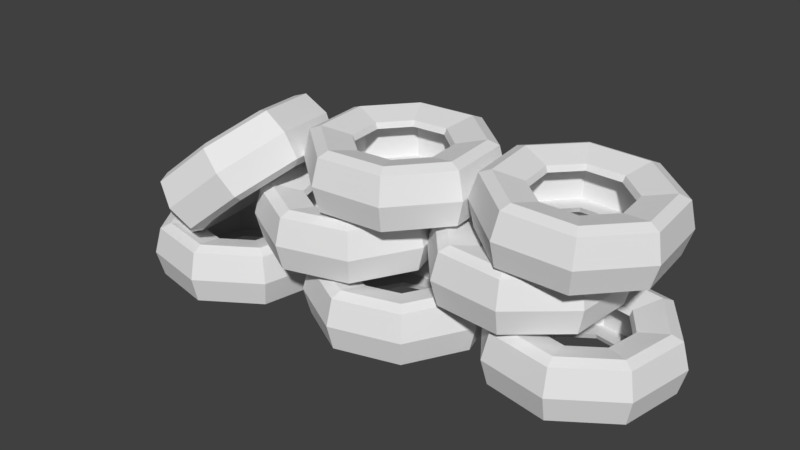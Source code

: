 # Source: ReifenstapelShattered.blend  (saved by Blender 2.79.0; exported with 4.5.12 LTS)
import bpy
from mathutils import Matrix  # noqa: F401  (used for matrix-valued properties, if any)

bpy.ops.wm.read_factory_settings(use_empty=True)
scene = bpy.context.scene
scene.name = 'Scene'

# ---- collections
col_collection_1 = bpy.data.collections.new('Collection 1'); scene.collection.children.link(col_collection_1)

# ---- world
world_world = bpy.data.worlds.new('World'); scene.world = world_world
world_world.color = (0.05088, 0.05088, 0.05088)
world_world.use_sun_shadow = False
world_world.sun_shadow_jitter_overblur = 0.0
world_world.cycles.sampling_method = 'MANUAL'

# ---- meshes
me_circle_006 = bpy.data.meshes.new('Circle.006')
me_circle_006.from_pydata([(5.836, 4.152, 1.227), (5.573, 2.689, 1.227), (4.352, 1.84, 1.227), (2.889, 2.103, 1.227), (2.041, 3.324, 1.227), (2.304, 4.787, 1.227), (3.525, 5.636, 1.227), (4.988, 5.373, 1.227), (4.825, 3.169, 1.174), (4.967, 3.962, 1.174), (4.163, 2.709, 1.174), (3.37, 2.852, 1.174), (2.91, 3.514, 1.174), (3.053, 4.307, 1.174), (3.714, 4.767, 1.174), (4.507, 4.624, 1.174), (4.777, 3.2, 1.049), (4.912, 3.95, 1.049), (4.151, 2.765, 1.049), (3.4, 2.9, 1.049), (2.965, 3.526, 1.049), (3.1, 4.276, 1.049), (3.726, 4.711, 1.049), (4.477, 4.576, 1.049), (5.186, 2.937, 1.102), (5.387, 4.054, 1.102), (4.254, 2.29, 1.102), (3.138, 2.49, 1.102), (2.49, 3.422, 1.102), (2.691, 4.539, 1.102), (3.623, 5.186, 1.102), (4.739, 4.985, 1.102), (5.37, 2.819, 1.324), (5.601, 4.1, 1.324), (4.301, 2.076, 1.324), (3.019, 2.306, 1.324), (2.276, 3.375, 1.324), (2.507, 4.657, 1.324), (3.576, 5.4, 1.324), (4.858, 5.17, 1.324), (5.836, 4.152, 0.06671), (5.573, 2.689, 0.06671), (4.352, 1.84, 0.06671), (2.889, 2.103, 0.06671), (2.041, 3.324, 0.06672), (2.304, 4.787, 0.06672), (3.525, 5.636, 0.06671), (4.988, 5.373, 0.06671), (4.825, 3.169, 0.1199), (4.967, 3.962, 0.1199), (4.163, 2.709, 0.1199), (3.37, 2.852, 0.1199), (2.91, 3.514, 0.1199), (3.053, 4.307, 0.1199), (3.714, 4.767, 0.1199), (4.507, 4.624, 0.1199), (4.777, 3.2, 0.2452), (4.912, 3.95, 0.2452), (4.151, 2.765, 0.2452), (3.4, 2.9, 0.2452), (2.965, 3.526, 0.2452), (3.1, 4.276, 0.2452), (3.726, 4.711, 0.2452), (4.477, 4.576, 0.2452), (5.986, 4.184, 0.6471), (5.702, 2.606, 0.6471), (4.385, 1.691, 0.6471), (2.807, 1.975, 0.6471), (1.891, 3.291, 0.6471), (2.175, 4.87, 0.6471), (3.492, 5.785, 0.6471), (5.07, 5.501, 0.6471), (5.186, 2.937, 0.192), (5.387, 4.054, 0.192), (4.254, 2.29, 0.192), (3.138, 2.49, 0.192), (2.49, 3.422, 0.192), (2.691, 4.539, 0.192), (3.623, 5.186, 0.192), (4.739, 4.985, 0.192), (5.186, 2.937, 0.6471), (5.387, 4.054, 0.6471), (4.254, 2.29, 0.6471), (3.138, 2.49, 0.6471), (2.49, 3.422, 0.6471), (2.691, 4.539, 0.6471), (3.623, 5.186, 0.6471), (4.739, 4.985, 0.6471), (5.37, 2.819, -0.02989), (5.601, 4.1, -0.02989), (4.301, 2.076, -0.02989), (3.019, 2.306, -0.02989), (2.276, 3.375, -0.02989), (2.507, 4.657, -0.02989), (3.576, 5.4, -0.02989), (4.858, 5.17, -0.02989)], [], [(14, 22, 23, 15), (32, 1, 0, 33), (34, 2, 1, 32), (35, 3, 2, 34), (36, 4, 3, 35), (37, 5, 4, 36), (38, 6, 5, 37), (39, 7, 6, 38), (33, 0, 7, 39), (12, 20, 21, 13), (10, 18, 19, 11), (9, 17, 16, 8), (15, 23, 17, 9), (13, 21, 22, 14), (11, 19, 20, 12), (8, 16, 18, 10), (21, 20, 28, 29), (3, 67, 66, 2), (1, 65, 64, 0), (0, 64, 71, 7), (6, 70, 69, 5), (4, 68, 67, 3), (2, 66, 65, 1), (7, 71, 70, 6), (5, 69, 68, 4), (20, 19, 27, 28), (19, 18, 26, 27), (18, 16, 24, 26), (16, 17, 25, 24), (17, 23, 31, 25), (23, 22, 30, 31), (22, 21, 29, 30), (31, 30, 86, 87), (29, 28, 84, 85), (27, 26, 82, 83), (24, 25, 81, 80), (25, 31, 87, 81), (30, 29, 85, 86), (28, 27, 83, 84), (26, 24, 80, 82), (9, 33, 39, 15), (15, 39, 38, 14), (14, 38, 37, 13), (13, 37, 36, 12), (12, 36, 35, 11), (11, 35, 34, 10), (10, 34, 32, 8), (8, 32, 33, 9), (54, 55, 63, 62), (88, 89, 40, 41), (90, 88, 41, 42), (91, 90, 42, 43), (92, 91, 43, 44), (93, 92, 44, 45), (94, 93, 45, 46), (95, 94, 46, 47), (89, 95, 47, 40), (52, 53, 61, 60), (50, 51, 59, 58), (49, 48, 56, 57), (55, 49, 57, 63), (53, 54, 62, 61), (51, 52, 60, 59), (48, 50, 58, 56), (61, 77, 76, 60), (43, 42, 66, 67), (41, 40, 64, 65), (40, 47, 71, 64), (46, 45, 69, 70), (44, 43, 67, 68), (42, 41, 65, 66), (47, 46, 70, 71), (45, 44, 68, 69), (60, 76, 75, 59), (59, 75, 74, 58), (58, 74, 72, 56), (56, 72, 73, 57), (57, 73, 79, 63), (63, 79, 78, 62), (62, 78, 77, 61), (79, 87, 86, 78), (77, 85, 84, 76), (75, 83, 82, 74), (72, 80, 81, 73), (73, 81, 87, 79), (78, 86, 85, 77), (76, 84, 83, 75), (74, 82, 80, 72), (49, 55, 95, 89), (55, 54, 94, 95), (54, 53, 93, 94), (53, 52, 92, 93), (52, 51, 91, 92), (51, 50, 90, 91), (50, 48, 88, 90), (48, 49, 89, 88)])
me_circle_006.use_remesh_preserve_volume = False
me_circle_006.use_remesh_preserve_attributes = False
me_circle_006.use_mirror_vertex_groups = False
me_circle_006.update()
me_circle_005 = bpy.data.meshes.new('Circle.005')
me_circle_005.from_pydata([(0.6477, 1.623, 3.954), (-0.8341, 1.502, 3.954), (-1.967, 2.465, 3.954), (-2.088, 3.947, 3.954), (-1.126, 5.08, 3.954), (0.3561, 5.201, 3.954), (1.489, 4.238, 3.954), (1.61, 2.756, 3.954), (-0.5616, 2.349, 3.901), (0.2416, 2.415, 3.901), (-1.176, 2.871, 3.901), (-1.241, 3.674, 3.901), (-0.7196, 4.288, 3.901), (0.08351, 4.354, 3.901), (0.6977, 3.832, 3.901), (0.7632, 3.029, 3.901), (-0.5442, 2.403, 3.776), (0.2157, 2.465, 3.776), (-1.125, 2.897, 3.776), (-1.187, 3.657, 3.776), (-0.6938, 4.238, 3.776), (0.06616, 4.3, 3.776), (0.6473, 3.806, 3.776), (0.7093, 3.046, 3.776), (-0.6932, 1.94, 3.829), (0.4377, 2.033, 3.829), (-1.558, 2.675, 3.829), (-1.65, 3.806, 3.829), (-0.9157, 4.671, 3.829), (0.2151, 4.763, 3.829), (1.08, 4.028, 3.829), (1.172, 2.897, 3.829), (-0.7602, 1.732, 4.051), (0.5376, 1.838, 4.051), (-1.753, 2.575, 4.051), (-1.859, 3.873, 4.051), (-1.016, 4.865, 4.051), (0.2822, 4.971, 4.051), (1.275, 4.128, 4.051), (1.381, 2.83, 4.051), (0.6477, 1.623, 2.793), (-0.8341, 1.502, 2.793), (-1.967, 2.465, 2.793), (-2.088, 3.947, 2.793), (-1.126, 5.08, 2.793), (0.3561, 5.201, 2.793), (1.489, 4.238, 2.793), (1.61, 2.756, 2.793), (-0.5616, 2.349, 2.846), (0.2416, 2.415, 2.846), (-1.176, 2.871, 2.846), (-1.241, 3.674, 2.846), (-0.7196, 4.288, 2.846), (0.08351, 4.354, 2.846), (0.6977, 3.832, 2.846), (0.7632, 3.029, 2.846), (-0.5442, 2.403, 2.972), (0.2157, 2.465, 2.972), (-1.125, 2.897, 2.972), (-1.187, 3.657, 2.972), (-0.6938, 4.238, 2.972), (0.06616, 4.3, 2.972), (0.6473, 3.806, 2.972), (0.7093, 3.046, 2.972), (0.7175, 1.487, 3.374), (-0.8809, 1.357, 3.374), (-2.103, 2.395, 3.374), (-2.234, 3.993, 3.374), (-1.196, 5.216, 3.374), (0.4029, 5.346, 3.374), (1.625, 4.308, 3.374), (1.756, 2.71, 3.374), (-0.6932, 1.94, 2.919), (0.4377, 2.033, 2.919), (-1.558, 2.675, 2.919), (-1.65, 3.806, 2.919), (-0.9157, 4.671, 2.919), (0.2151, 4.763, 2.919), (1.08, 4.028, 2.919), (1.172, 2.897, 2.919), (-0.6932, 1.94, 3.374), (0.4377, 2.033, 3.374), (-1.558, 2.675, 3.374), (-1.65, 3.806, 3.374), (-0.9157, 4.671, 3.374), (0.2151, 4.763, 3.374), (1.08, 4.028, 3.374), (1.172, 2.897, 3.374), (-0.7602, 1.732, 2.697), (0.5376, 1.838, 2.697), (-1.753, 2.575, 2.697), (-1.859, 3.873, 2.697), (-1.016, 4.865, 2.697), (0.2822, 4.971, 2.697), (1.275, 4.128, 2.697), (1.381, 2.83, 2.697)], [], [(14, 22, 23, 15), (32, 1, 0, 33), (34, 2, 1, 32), (35, 3, 2, 34), (36, 4, 3, 35), (37, 5, 4, 36), (38, 6, 5, 37), (39, 7, 6, 38), (33, 0, 7, 39), (12, 20, 21, 13), (10, 18, 19, 11), (9, 17, 16, 8), (15, 23, 17, 9), (13, 21, 22, 14), (11, 19, 20, 12), (8, 16, 18, 10), (21, 20, 28, 29), (3, 67, 66, 2), (1, 65, 64, 0), (0, 64, 71, 7), (6, 70, 69, 5), (4, 68, 67, 3), (2, 66, 65, 1), (7, 71, 70, 6), (5, 69, 68, 4), (20, 19, 27, 28), (19, 18, 26, 27), (18, 16, 24, 26), (16, 17, 25, 24), (17, 23, 31, 25), (23, 22, 30, 31), (22, 21, 29, 30), (31, 30, 86, 87), (29, 28, 84, 85), (27, 26, 82, 83), (24, 25, 81, 80), (25, 31, 87, 81), (30, 29, 85, 86), (28, 27, 83, 84), (26, 24, 80, 82), (9, 33, 39, 15), (15, 39, 38, 14), (14, 38, 37, 13), (13, 37, 36, 12), (12, 36, 35, 11), (11, 35, 34, 10), (10, 34, 32, 8), (8, 32, 33, 9), (54, 55, 63, 62), (88, 89, 40, 41), (90, 88, 41, 42), (91, 90, 42, 43), (92, 91, 43, 44), (93, 92, 44, 45), (94, 93, 45, 46), (95, 94, 46, 47), (89, 95, 47, 40), (52, 53, 61, 60), (50, 51, 59, 58), (49, 48, 56, 57), (55, 49, 57, 63), (53, 54, 62, 61), (51, 52, 60, 59), (48, 50, 58, 56), (61, 77, 76, 60), (43, 42, 66, 67), (41, 40, 64, 65), (40, 47, 71, 64), (46, 45, 69, 70), (44, 43, 67, 68), (42, 41, 65, 66), (47, 46, 70, 71), (45, 44, 68, 69), (60, 76, 75, 59), (59, 75, 74, 58), (58, 74, 72, 56), (56, 72, 73, 57), (57, 73, 79, 63), (63, 79, 78, 62), (62, 78, 77, 61), (79, 87, 86, 78), (77, 85, 84, 76), (75, 83, 82, 74), (72, 80, 81, 73), (73, 81, 87, 79), (78, 86, 85, 77), (76, 84, 83, 75), (74, 82, 80, 72), (49, 55, 95, 89), (55, 54, 94, 95), (54, 53, 93, 94), (53, 52, 92, 93), (52, 51, 91, 92), (51, 50, 90, 91), (50, 48, 88, 90), (48, 49, 89, 88)])
me_circle_005.use_remesh_preserve_volume = False
me_circle_005.use_remesh_preserve_attributes = False
me_circle_005.use_mirror_vertex_groups = False
me_circle_005.update()
me_circle_004 = bpy.data.meshes.new('Circle.004')
me_circle_004.from_pydata([(-3.03, 3.466, 4.174), (-2.731, 2.015, 4.294), (-3.301, 0.7727, 3.708), (-4.403, 0.4676, 2.758), (-5.394, 1.278, 2.002), (-5.692, 2.73, 1.882), (-5.123, 3.972, 2.468), (-4.02, 4.277, 3.417), (-3.375, 2.182, 3.701), (-3.537, 2.969, 3.636), (-3.684, 1.509, 3.383), (-4.282, 1.344, 2.869), (-4.818, 1.783, 2.459), (-4.98, 2.57, 2.394), (-4.672, 3.243, 2.711), (-4.074, 3.408, 3.226), (-3.338, 2.201, 3.57), (-3.491, 2.946, 3.508), (-3.63, 1.564, 3.269), (-4.196, 1.408, 2.782), (-4.704, 1.823, 2.394), (-4.857, 2.568, 2.333), (-4.565, 3.205, 2.633), (-3.999, 3.361, 3.12), (-3.002, 2.108, 3.912), (-3.229, 3.216, 3.82), (-3.436, 1.16, 3.465), (-4.278, 0.9273, 2.741), (-5.034, 1.546, 2.163), (-5.261, 2.654, 2.072), (-4.827, 3.602, 2.519), (-3.985, 3.834, 3.243), (-2.977, 2.053, 4.218), (-3.238, 3.324, 4.113), (-3.476, 0.9647, 3.705), (-4.441, 0.6975, 2.873), (-5.309, 1.408, 2.211), (-5.57, 2.679, 2.106), (-5.072, 3.767, 2.619), (-4.106, 4.034, 3.45), (-2.287, 3.545, 3.285), (-1.989, 2.094, 3.405), (-2.558, 0.8516, 2.819), (-3.661, 0.5465, 1.87), (-4.651, 1.357, 1.114), (-4.949, 2.809, 0.9935), (-4.38, 4.051, 1.58), (-3.277, 4.356, 2.529), (-2.701, 2.254, 2.894), (-2.862, 3.041, 2.829), (-3.009, 1.581, 2.576), (-3.607, 1.415, 2.062), (-4.144, 1.855, 1.652), (-4.305, 2.641, 1.587), (-3.997, 3.315, 1.904), (-3.399, 3.48, 2.419), (-2.824, 2.256, 2.955), (-2.977, 3.0, 2.893), (-3.116, 1.619, 2.654), (-3.681, 1.462, 2.167), (-4.189, 1.878, 1.779), (-4.342, 2.622, 1.718), (-4.05, 3.26, 2.018), (-3.485, 3.416, 2.505), (-2.565, 3.592, 3.815), (-2.244, 2.026, 3.945), (-2.857, 0.6863, 3.312), (-4.047, 0.3572, 2.288), (-5.116, 1.232, 1.473), (-5.437, 2.797, 1.343), (-4.823, 4.137, 1.975), (-3.634, 4.466, 2.999), (-2.419, 2.17, 3.216), (-2.647, 3.278, 3.124), (-2.854, 1.222, 2.768), (-3.695, 0.9892, 2.044), (-4.451, 1.608, 1.467), (-4.679, 2.716, 1.375), (-4.244, 3.664, 1.822), (-3.403, 3.896, 2.547), (-2.711, 2.139, 3.564), (-2.938, 3.247, 3.472), (-3.145, 1.191, 3.117), (-3.987, 0.9582, 2.392), (-4.743, 1.577, 1.815), (-4.97, 2.685, 1.723), (-4.536, 3.633, 2.171), (-3.694, 3.865, 2.895), (-2.111, 2.145, 3.182), (-2.372, 3.416, 3.076), (-2.609, 1.057, 2.668), (-3.575, 0.7896, 1.837), (-4.443, 1.5, 1.175), (-4.704, 2.771, 1.069), (-4.205, 3.859, 1.583), (-3.239, 4.126, 2.414)], [], [(14, 22, 23, 15), (32, 1, 0, 33), (34, 2, 1, 32), (35, 3, 2, 34), (36, 4, 3, 35), (37, 5, 4, 36), (38, 6, 5, 37), (39, 7, 6, 38), (33, 0, 7, 39), (12, 20, 21, 13), (10, 18, 19, 11), (9, 17, 16, 8), (15, 23, 17, 9), (13, 21, 22, 14), (11, 19, 20, 12), (8, 16, 18, 10), (21, 20, 28, 29), (3, 67, 66, 2), (1, 65, 64, 0), (0, 64, 71, 7), (6, 70, 69, 5), (4, 68, 67, 3), (2, 66, 65, 1), (7, 71, 70, 6), (5, 69, 68, 4), (20, 19, 27, 28), (19, 18, 26, 27), (18, 16, 24, 26), (16, 17, 25, 24), (17, 23, 31, 25), (23, 22, 30, 31), (22, 21, 29, 30), (31, 30, 86, 87), (29, 28, 84, 85), (27, 26, 82, 83), (24, 25, 81, 80), (25, 31, 87, 81), (30, 29, 85, 86), (28, 27, 83, 84), (26, 24, 80, 82), (9, 33, 39, 15), (15, 39, 38, 14), (14, 38, 37, 13), (13, 37, 36, 12), (12, 36, 35, 11), (11, 35, 34, 10), (10, 34, 32, 8), (8, 32, 33, 9), (54, 55, 63, 62), (88, 89, 40, 41), (90, 88, 41, 42), (91, 90, 42, 43), (92, 91, 43, 44), (93, 92, 44, 45), (94, 93, 45, 46), (95, 94, 46, 47), (89, 95, 47, 40), (52, 53, 61, 60), (50, 51, 59, 58), (49, 48, 56, 57), (55, 49, 57, 63), (53, 54, 62, 61), (51, 52, 60, 59), (48, 50, 58, 56), (61, 77, 76, 60), (43, 42, 66, 67), (41, 40, 64, 65), (40, 47, 71, 64), (46, 45, 69, 70), (44, 43, 67, 68), (42, 41, 65, 66), (47, 46, 70, 71), (45, 44, 68, 69), (60, 76, 75, 59), (59, 75, 74, 58), (58, 74, 72, 56), (56, 72, 73, 57), (57, 73, 79, 63), (63, 79, 78, 62), (62, 78, 77, 61), (79, 87, 86, 78), (77, 85, 84, 76), (75, 83, 82, 74), (72, 80, 81, 73), (73, 81, 87, 79), (78, 86, 85, 77), (76, 84, 83, 75), (74, 82, 80, 72), (49, 55, 95, 89), (55, 54, 94, 95), (54, 53, 93, 94), (53, 52, 92, 93), (52, 51, 91, 92), (51, 50, 90, 91), (50, 48, 88, 90), (48, 49, 89, 88)])
me_circle_004.use_remesh_preserve_volume = False
me_circle_004.use_remesh_preserve_attributes = False
me_circle_004.use_mirror_vertex_groups = False
me_circle_004.update()
me_circle_003 = bpy.data.meshes.new('Circle.003')
me_circle_003.from_pydata([(-2.5, 1.445, 1.227), (-3.742, 0.6268, 1.227), (-5.198, 0.9265, 1.227), (-6.016, 2.168, 1.227), (-5.716, 3.624, 1.227), (-4.474, 4.442, 1.227), (-3.018, 4.142, 1.227), (-2.2, 2.901, 1.227), (-3.91, 1.5, 1.174), (-3.237, 1.944, 1.174), (-4.699, 1.663, 1.174), (-5.142, 2.336, 1.174), (-4.98, 3.125, 1.174), (-4.307, 3.568, 1.174), (-3.517, 3.406, 1.174), (-3.074, 2.733, 1.174), (-3.92, 1.556, 1.049), (-3.284, 1.975, 1.049), (-4.667, 1.71, 1.049), (-5.086, 2.347, 1.049), (-4.933, 3.093, 1.049), (-4.296, 3.513, 1.049), (-3.549, 3.359, 1.049), (-3.13, 2.722, 1.049), (-3.829, 1.079, 1.102), (-2.881, 1.703, 1.102), (-4.94, 1.307, 1.102), (-5.564, 2.255, 1.102), (-5.335, 3.366, 1.102), (-4.388, 3.99, 1.102), (-3.276, 3.761, 1.102), (-2.652, 2.814, 1.102), (-3.787, 0.8636, 1.324), (-2.7, 1.58, 1.324), (-5.063, 1.126, 1.324), (-5.779, 2.214, 1.324), (-5.516, 3.489, 1.324), (-4.429, 4.205, 1.324), (-3.154, 3.943, 1.324), (-2.437, 2.855, 1.324), (-2.5, 1.445, 0.06671), (-3.742, 0.6268, 0.06671), (-5.198, 0.9265, 0.06671), (-6.016, 2.168, 0.06672), (-5.716, 3.624, 0.06672), (-4.474, 4.442, 0.06672), (-3.018, 4.142, 0.06672), (-2.2, 2.901, 0.06671), (-3.91, 1.5, 0.1199), (-3.237, 1.944, 0.1199), (-4.699, 1.663, 0.1199), (-5.142, 2.336, 0.1199), (-4.98, 3.125, 0.1199), (-4.307, 3.568, 0.1199), (-3.517, 3.406, 0.1199), (-3.074, 2.733, 0.1199), (-3.92, 1.556, 0.2452), (-3.284, 1.975, 0.2452), (-4.667, 1.71, 0.2452), (-5.086, 2.347, 0.2452), (-4.933, 3.093, 0.2452), (-4.296, 3.513, 0.2452), (-3.549, 3.359, 0.2452), (-3.13, 2.722, 0.2452), (-2.374, 1.359, 0.6471), (-3.713, 0.4767, 0.6471), (-5.284, 0.8, 0.6471), (-6.166, 2.139, 0.6471), (-5.843, 3.71, 0.6471), (-4.503, 4.592, 0.6471), (-2.932, 4.269, 0.6471), (-2.05, 2.93, 0.6471), (-3.829, 1.079, 0.192), (-2.881, 1.703, 0.192), (-4.94, 1.307, 0.192), (-5.564, 2.255, 0.192), (-5.335, 3.366, 0.192), (-4.388, 3.99, 0.192), (-3.276, 3.761, 0.192), (-2.652, 2.814, 0.192), (-3.829, 1.079, 0.6471), (-2.881, 1.703, 0.6471), (-4.94, 1.307, 0.6471), (-5.564, 2.255, 0.6471), (-5.335, 3.366, 0.6471), (-4.388, 3.99, 0.6471), (-3.276, 3.761, 0.6471), (-2.652, 2.814, 0.6471), (-3.787, 0.8636, -0.02989), (-2.7, 1.58, -0.02989), (-5.063, 1.126, -0.02989), (-5.779, 2.214, -0.02989), (-5.516, 3.489, -0.02989), (-4.429, 4.205, -0.02989), (-3.154, 3.943, -0.02989), (-2.437, 2.855, -0.02989)], [], [(14, 22, 23, 15), (32, 1, 0, 33), (34, 2, 1, 32), (35, 3, 2, 34), (36, 4, 3, 35), (37, 5, 4, 36), (38, 6, 5, 37), (39, 7, 6, 38), (33, 0, 7, 39), (12, 20, 21, 13), (10, 18, 19, 11), (9, 17, 16, 8), (15, 23, 17, 9), (13, 21, 22, 14), (11, 19, 20, 12), (8, 16, 18, 10), (21, 20, 28, 29), (3, 67, 66, 2), (1, 65, 64, 0), (0, 64, 71, 7), (6, 70, 69, 5), (4, 68, 67, 3), (2, 66, 65, 1), (7, 71, 70, 6), (5, 69, 68, 4), (20, 19, 27, 28), (19, 18, 26, 27), (18, 16, 24, 26), (16, 17, 25, 24), (17, 23, 31, 25), (23, 22, 30, 31), (22, 21, 29, 30), (31, 30, 86, 87), (29, 28, 84, 85), (27, 26, 82, 83), (24, 25, 81, 80), (25, 31, 87, 81), (30, 29, 85, 86), (28, 27, 83, 84), (26, 24, 80, 82), (9, 33, 39, 15), (15, 39, 38, 14), (14, 38, 37, 13), (13, 37, 36, 12), (12, 36, 35, 11), (11, 35, 34, 10), (10, 34, 32, 8), (8, 32, 33, 9), (54, 55, 63, 62), (88, 89, 40, 41), (90, 88, 41, 42), (91, 90, 42, 43), (92, 91, 43, 44), (93, 92, 44, 45), (94, 93, 45, 46), (95, 94, 46, 47), (89, 95, 47, 40), (52, 53, 61, 60), (50, 51, 59, 58), (49, 48, 56, 57), (55, 49, 57, 63), (53, 54, 62, 61), (51, 52, 60, 59), (48, 50, 58, 56), (61, 77, 76, 60), (43, 42, 66, 67), (41, 40, 64, 65), (40, 47, 71, 64), (46, 45, 69, 70), (44, 43, 67, 68), (42, 41, 65, 66), (47, 46, 70, 71), (45, 44, 68, 69), (60, 76, 75, 59), (59, 75, 74, 58), (58, 74, 72, 56), (56, 72, 73, 57), (57, 73, 79, 63), (63, 79, 78, 62), (62, 78, 77, 61), (79, 87, 86, 78), (77, 85, 84, 76), (75, 83, 82, 74), (72, 80, 81, 73), (73, 81, 87, 79), (78, 86, 85, 77), (76, 84, 83, 75), (74, 82, 80, 72), (49, 55, 95, 89), (55, 54, 94, 95), (54, 53, 93, 94), (53, 52, 92, 93), (52, 51, 91, 92), (51, 50, 90, 91), (50, 48, 88, 90), (48, 49, 89, 88)])
me_circle_003.use_remesh_preserve_volume = False
me_circle_003.use_remesh_preserve_attributes = False
me_circle_003.use_mirror_vertex_groups = False
me_circle_003.update()
me_circle_002 = bpy.data.meshes.new('Circle.002')
me_circle_002.from_pydata([(0.5983, 2.83, 2.587), (-0.1187, 1.528, 2.587), (-1.547, 1.113, 2.587), (-2.849, 1.83, 2.587), (-3.263, 3.258, 2.587), (-2.546, 4.561, 2.587), (-1.118, 4.975, 2.587), (0.1843, 4.258, 2.587), (-0.6745, 2.222, 2.533), (-0.286, 2.928, 2.533), (-1.448, 1.998, 2.533), (-2.154, 2.386, 2.533), (-2.379, 3.16, 2.533), (-1.99, 3.866, 2.533), (-1.216, 4.091, 2.533), (-0.5104, 3.702, 2.533), (-0.7099, 2.266, 2.408), (-0.3423, 2.934, 2.408), (-1.442, 2.054, 2.408), (-2.11, 2.422, 2.408), (-2.322, 3.154, 2.408), (-1.955, 3.822, 2.408), (-1.223, 4.034, 2.408), (-0.5546, 3.667, 2.408), (-0.4061, 1.887, 2.461), (0.141, 2.881, 2.461), (-1.496, 1.571, 2.461), (-2.49, 2.118, 2.461), (-2.806, 3.208, 2.461), (-2.259, 4.202, 2.461), (-1.169, 4.518, 2.461), (-0.175, 3.97, 2.461), (-0.2693, 1.716, 2.683), (0.3586, 2.857, 2.683), (-1.52, 1.353, 2.683), (-2.661, 1.981, 2.683), (-3.023, 3.232, 2.683), (-2.395, 4.372, 2.683), (-1.145, 4.735, 2.683), (-0.004024, 4.107, 2.683), (0.5983, 2.83, 1.426), (-0.1187, 1.528, 1.426), (-1.547, 1.113, 1.426), (-2.849, 1.83, 1.426), (-3.263, 3.258, 1.426), (-2.546, 4.561, 1.426), (-1.118, 4.975, 1.426), (0.1843, 4.258, 1.426), (-0.6745, 2.222, 1.479), (-0.286, 2.928, 1.479), (-1.448, 1.998, 1.479), (-2.154, 2.386, 1.479), (-2.379, 3.16, 1.479), (-1.99, 3.866, 1.479), (-1.216, 4.091, 1.479), (-0.5104, 3.702, 1.479), (-0.7099, 2.266, 1.604), (-0.3423, 2.934, 1.604), (-1.442, 2.054, 1.604), (-2.11, 2.422, 1.604), (-2.322, 3.154, 1.604), (-1.955, 3.822, 1.604), (-1.223, 4.034, 1.604), (-0.5546, 3.667, 1.604), (0.7502, 2.813, 2.006), (-0.02315, 1.408, 2.006), (-1.563, 0.9616, 2.006), (-2.968, 1.735, 2.006), (-3.415, 3.275, 2.006), (-2.642, 4.68, 2.006), (-1.101, 5.127, 2.006), (0.3036, 4.353, 2.006), (-0.4061, 1.887, 1.551), (0.141, 2.881, 1.551), (-1.496, 1.571, 1.551), (-2.49, 2.118, 1.551), (-2.806, 3.208, 1.551), (-2.259, 4.202, 1.551), (-1.169, 4.518, 1.551), (-0.175, 3.97, 1.551), (-0.4061, 1.887, 2.006), (0.141, 2.881, 2.006), (-1.496, 1.571, 2.006), (-2.49, 2.118, 2.006), (-2.806, 3.208, 2.006), (-2.259, 4.202, 2.006), (-1.169, 4.518, 2.006), (-0.175, 3.97, 2.006), (-0.2693, 1.716, 1.329), (0.3586, 2.857, 1.329), (-1.52, 1.353, 1.329), (-2.661, 1.981, 1.329), (-3.023, 3.232, 1.329), (-2.395, 4.372, 1.329), (-1.145, 4.735, 1.329), (-0.004025, 4.107, 1.329)], [], [(14, 22, 23, 15), (32, 1, 0, 33), (34, 2, 1, 32), (35, 3, 2, 34), (36, 4, 3, 35), (37, 5, 4, 36), (38, 6, 5, 37), (39, 7, 6, 38), (33, 0, 7, 39), (12, 20, 21, 13), (10, 18, 19, 11), (9, 17, 16, 8), (15, 23, 17, 9), (13, 21, 22, 14), (11, 19, 20, 12), (8, 16, 18, 10), (21, 20, 28, 29), (3, 67, 66, 2), (1, 65, 64, 0), (0, 64, 71, 7), (6, 70, 69, 5), (4, 68, 67, 3), (2, 66, 65, 1), (7, 71, 70, 6), (5, 69, 68, 4), (20, 19, 27, 28), (19, 18, 26, 27), (18, 16, 24, 26), (16, 17, 25, 24), (17, 23, 31, 25), (23, 22, 30, 31), (22, 21, 29, 30), (31, 30, 86, 87), (29, 28, 84, 85), (27, 26, 82, 83), (24, 25, 81, 80), (25, 31, 87, 81), (30, 29, 85, 86), (28, 27, 83, 84), (26, 24, 80, 82), (9, 33, 39, 15), (15, 39, 38, 14), (14, 38, 37, 13), (13, 37, 36, 12), (12, 36, 35, 11), (11, 35, 34, 10), (10, 34, 32, 8), (8, 32, 33, 9), (54, 55, 63, 62), (88, 89, 40, 41), (90, 88, 41, 42), (91, 90, 42, 43), (92, 91, 43, 44), (93, 92, 44, 45), (94, 93, 45, 46), (95, 94, 46, 47), (89, 95, 47, 40), (52, 53, 61, 60), (50, 51, 59, 58), (49, 48, 56, 57), (55, 49, 57, 63), (53, 54, 62, 61), (51, 52, 60, 59), (48, 50, 58, 56), (61, 77, 76, 60), (43, 42, 66, 67), (41, 40, 64, 65), (40, 47, 71, 64), (46, 45, 69, 70), (44, 43, 67, 68), (42, 41, 65, 66), (47, 46, 70, 71), (45, 44, 68, 69), (60, 76, 75, 59), (59, 75, 74, 58), (58, 74, 72, 56), (56, 72, 73, 57), (57, 73, 79, 63), (63, 79, 78, 62), (62, 78, 77, 61), (79, 87, 86, 78), (77, 85, 84, 76), (75, 83, 82, 74), (72, 80, 81, 73), (73, 81, 87, 79), (78, 86, 85, 77), (76, 84, 83, 75), (74, 82, 80, 72), (49, 55, 95, 89), (55, 54, 94, 95), (54, 53, 93, 94), (53, 52, 92, 93), (52, 51, 91, 92), (51, 50, 90, 91), (50, 48, 88, 90), (48, 49, 89, 88)])
me_circle_002.use_remesh_preserve_volume = False
me_circle_002.use_remesh_preserve_attributes = False
me_circle_002.use_mirror_vertex_groups = False
me_circle_002.update()
me_circle_001 = bpy.data.meshes.new('Circle.001')
me_circle_001.from_pydata([(4.341, 2.849, 2.587), (3.212, 1.882, 2.587), (1.73, 1.997, 2.587), (0.7626, 3.126, 2.587), (0.8774, 4.609, 2.587), (2.007, 5.576, 2.587), (3.489, 5.461, 2.587), (4.456, 4.332, 2.587), (2.936, 2.728, 2.533), (3.548, 3.252, 2.533), (2.132, 2.79, 2.533), (1.608, 3.402, 2.533), (1.671, 4.206, 2.533), (2.283, 4.73, 2.533), (3.086, 4.668, 2.533), (3.61, 4.056, 2.533), (2.918, 2.782, 2.408), (3.497, 3.278, 2.408), (2.158, 2.841, 2.408), (1.662, 3.42, 2.408), (1.721, 4.18, 2.408), (2.3, 4.676, 2.408), (3.06, 4.617, 2.408), (3.556, 4.038, 2.408), (3.069, 2.32, 2.461), (3.931, 3.058, 2.461), (1.938, 2.407, 2.461), (1.2, 3.269, 2.461), (1.288, 4.4, 2.461), (2.149, 5.138, 2.461), (3.281, 5.051, 2.461), (4.019, 4.189, 2.461), (3.137, 2.112, 2.683), (4.126, 2.959, 2.683), (1.839, 2.212, 2.683), (0.9919, 3.201, 2.683), (1.092, 4.5, 2.683), (2.082, 5.346, 2.683), (3.38, 5.246, 2.683), (4.227, 4.257, 2.683), (4.341, 2.849, 1.426), (3.212, 1.882, 1.426), (1.73, 1.997, 1.426), (0.7626, 3.126, 1.426), (0.8774, 4.609, 1.426), (2.007, 5.576, 1.426), (3.489, 5.461, 1.426), (4.456, 4.332, 1.426), (2.936, 2.728, 1.479), (3.548, 3.252, 1.479), (2.132, 2.79, 1.479), (1.608, 3.402, 1.479), (1.671, 4.206, 1.479), (2.283, 4.73, 1.479), (3.086, 4.668, 1.479), (3.61, 4.056, 1.479), (2.918, 2.782, 1.604), (3.497, 3.278, 1.604), (2.158, 2.841, 1.604), (1.662, 3.42, 1.604), (1.721, 4.18, 1.604), (2.3, 4.676, 1.604), (3.06, 4.617, 1.604), (3.556, 4.038, 1.604), (4.477, 2.78, 2.006), (3.259, 1.737, 2.006), (1.66, 1.861, 2.006), (0.6173, 3.079, 2.006), (0.7411, 4.678, 2.006), (1.959, 5.721, 2.006), (3.558, 5.597, 2.006), (4.601, 4.379, 2.006), (3.069, 2.32, 1.551), (3.931, 3.058, 1.551), (1.938, 2.407, 1.551), (1.2, 3.269, 1.551), (1.288, 4.4, 1.551), (2.149, 5.138, 1.551), (3.281, 5.051, 1.551), (4.019, 4.189, 1.551), (3.069, 2.32, 2.006), (3.931, 3.058, 2.006), (1.938, 2.407, 2.006), (1.2, 3.269, 2.006), (1.288, 4.4, 2.006), (2.149, 5.138, 2.006), (3.281, 5.051, 2.006), (4.019, 4.189, 2.006), (3.137, 2.112, 1.329), (4.126, 2.959, 1.329), (1.839, 2.212, 1.329), (0.9919, 3.201, 1.329), (1.092, 4.5, 1.329), (2.082, 5.346, 1.329), (3.38, 5.246, 1.329), (4.227, 4.257, 1.329)], [], [(14, 22, 23, 15), (32, 1, 0, 33), (34, 2, 1, 32), (35, 3, 2, 34), (36, 4, 3, 35), (37, 5, 4, 36), (38, 6, 5, 37), (39, 7, 6, 38), (33, 0, 7, 39), (12, 20, 21, 13), (10, 18, 19, 11), (9, 17, 16, 8), (15, 23, 17, 9), (13, 21, 22, 14), (11, 19, 20, 12), (8, 16, 18, 10), (21, 20, 28, 29), (3, 67, 66, 2), (1, 65, 64, 0), (0, 64, 71, 7), (6, 70, 69, 5), (4, 68, 67, 3), (2, 66, 65, 1), (7, 71, 70, 6), (5, 69, 68, 4), (20, 19, 27, 28), (19, 18, 26, 27), (18, 16, 24, 26), (16, 17, 25, 24), (17, 23, 31, 25), (23, 22, 30, 31), (22, 21, 29, 30), (31, 30, 86, 87), (29, 28, 84, 85), (27, 26, 82, 83), (24, 25, 81, 80), (25, 31, 87, 81), (30, 29, 85, 86), (28, 27, 83, 84), (26, 24, 80, 82), (9, 33, 39, 15), (15, 39, 38, 14), (14, 38, 37, 13), (13, 37, 36, 12), (12, 36, 35, 11), (11, 35, 34, 10), (10, 34, 32, 8), (8, 32, 33, 9), (54, 55, 63, 62), (88, 89, 40, 41), (90, 88, 41, 42), (91, 90, 42, 43), (92, 91, 43, 44), (93, 92, 44, 45), (94, 93, 45, 46), (95, 94, 46, 47), (89, 95, 47, 40), (52, 53, 61, 60), (50, 51, 59, 58), (49, 48, 56, 57), (55, 49, 57, 63), (53, 54, 62, 61), (51, 52, 60, 59), (48, 50, 58, 56), (61, 77, 76, 60), (43, 42, 66, 67), (41, 40, 64, 65), (40, 47, 71, 64), (46, 45, 69, 70), (44, 43, 67, 68), (42, 41, 65, 66), (47, 46, 70, 71), (45, 44, 68, 69), (60, 76, 75, 59), (59, 75, 74, 58), (58, 74, 72, 56), (56, 72, 73, 57), (57, 73, 79, 63), (63, 79, 78, 62), (62, 78, 77, 61), (79, 87, 86, 78), (77, 85, 84, 76), (75, 83, 82, 74), (72, 80, 81, 73), (73, 81, 87, 79), (78, 86, 85, 77), (76, 84, 83, 75), (74, 82, 80, 72), (49, 55, 95, 89), (55, 54, 94, 95), (54, 53, 93, 94), (53, 52, 92, 93), (52, 51, 91, 92), (51, 50, 90, 91), (50, 48, 88, 90), (48, 49, 89, 88)])
me_circle_001.use_remesh_preserve_volume = False
me_circle_001.use_remesh_preserve_attributes = False
me_circle_001.use_mirror_vertex_groups = False
me_circle_001.update()
me_circle_000 = bpy.data.meshes.new('Circle.000')
me_circle_000.from_pydata([(4.595, 2.074, 3.823), (3.118, 1.926, 3.914), (1.97, 2.867, 3.991), (1.822, 4.346, 4.011), (2.762, 5.497, 3.96), (4.239, 5.645, 3.87), (5.387, 4.704, 3.792), (5.535, 3.225, 3.773), (3.372, 2.778, 3.85), (4.172, 2.858, 3.801), (2.749, 3.288, 3.893), (2.669, 4.09, 3.903), (3.179, 4.714, 3.876), (3.979, 4.794, 3.827), (4.601, 4.284, 3.784), (4.681, 3.482, 3.774), (3.38, 2.833, 3.725), (4.137, 2.909, 3.678), (2.791, 3.316, 3.765), (2.716, 4.074, 3.774), (3.198, 4.664, 3.749), (3.955, 4.741, 3.702), (4.544, 4.258, 3.662), (4.619, 3.499, 3.652), (3.243, 2.367, 3.783), (4.37, 2.48, 3.714), (2.367, 3.085, 3.843), (2.254, 4.214, 3.857), (2.971, 5.093, 3.819), (4.098, 5.206, 3.75), (4.975, 4.488, 3.69), (5.087, 3.359, 3.676), (3.194, 2.156, 4.007), (4.487, 2.286, 3.928), (2.188, 2.98, 4.075), (2.059, 4.276, 4.092), (2.882, 5.284, 4.048), (4.175, 5.414, 3.969), (5.181, 4.59, 3.901), (5.31, 3.294, 3.884), (4.523, 2.082, 2.664), (3.046, 1.934, 2.755), (1.898, 2.875, 2.833), (1.751, 4.354, 2.852), (2.69, 5.505, 2.802), (4.167, 5.653, 2.711), (5.315, 4.712, 2.633), (5.463, 3.233, 2.614), (3.306, 2.785, 2.798), (4.107, 2.866, 2.749), (2.684, 3.295, 2.84), (2.604, 4.097, 2.851), (3.113, 4.721, 2.823), (3.914, 4.801, 2.774), (4.536, 4.291, 2.732), (4.616, 3.489, 2.722), (3.33, 2.839, 2.923), (4.088, 2.915, 2.876), (2.741, 3.321, 2.962), (2.666, 4.08, 2.972), (3.148, 4.67, 2.946), (3.905, 4.746, 2.9), (4.494, 4.264, 2.86), (4.57, 3.505, 2.85), (4.631, 1.943, 3.238), (3.038, 1.783, 3.336), (1.8, 2.798, 3.42), (1.64, 4.394, 3.441), (2.654, 5.636, 3.386), (4.247, 5.796, 3.289), (5.486, 4.781, 3.205), (5.645, 3.185, 3.184), (3.187, 2.373, 2.875), (4.314, 2.487, 2.806), (2.311, 3.092, 2.934), (2.198, 4.22, 2.949), (2.915, 5.099, 2.911), (4.042, 5.212, 2.841), (4.918, 4.494, 2.782), (5.031, 3.365, 2.767), (3.215, 2.37, 3.329), (4.342, 2.484, 3.26), (2.339, 3.088, 3.388), (2.226, 4.217, 3.403), (2.943, 5.096, 3.365), (4.07, 5.209, 3.296), (4.946, 4.491, 3.236), (5.059, 3.362, 3.221), (3.11, 2.165, 2.656), (4.403, 2.295, 2.577), (2.104, 2.989, 2.724), (1.975, 4.285, 2.741), (2.798, 5.293, 2.697), (4.091, 5.423, 2.617), (5.097, 4.599, 2.549), (5.226, 3.303, 2.532)], [], [(14, 22, 23, 15), (32, 1, 0, 33), (34, 2, 1, 32), (35, 3, 2, 34), (36, 4, 3, 35), (37, 5, 4, 36), (38, 6, 5, 37), (39, 7, 6, 38), (33, 0, 7, 39), (12, 20, 21, 13), (10, 18, 19, 11), (9, 17, 16, 8), (15, 23, 17, 9), (13, 21, 22, 14), (11, 19, 20, 12), (8, 16, 18, 10), (21, 20, 28, 29), (3, 67, 66, 2), (1, 65, 64, 0), (0, 64, 71, 7), (6, 70, 69, 5), (4, 68, 67, 3), (2, 66, 65, 1), (7, 71, 70, 6), (5, 69, 68, 4), (20, 19, 27, 28), (19, 18, 26, 27), (18, 16, 24, 26), (16, 17, 25, 24), (17, 23, 31, 25), (23, 22, 30, 31), (22, 21, 29, 30), (31, 30, 86, 87), (29, 28, 84, 85), (27, 26, 82, 83), (24, 25, 81, 80), (25, 31, 87, 81), (30, 29, 85, 86), (28, 27, 83, 84), (26, 24, 80, 82), (9, 33, 39, 15), (15, 39, 38, 14), (14, 38, 37, 13), (13, 37, 36, 12), (12, 36, 35, 11), (11, 35, 34, 10), (10, 34, 32, 8), (8, 32, 33, 9), (54, 55, 63, 62), (88, 89, 40, 41), (90, 88, 41, 42), (91, 90, 42, 43), (92, 91, 43, 44), (93, 92, 44, 45), (94, 93, 45, 46), (95, 94, 46, 47), (89, 95, 47, 40), (52, 53, 61, 60), (50, 51, 59, 58), (49, 48, 56, 57), (55, 49, 57, 63), (53, 54, 62, 61), (51, 52, 60, 59), (48, 50, 58, 56), (61, 77, 76, 60), (43, 42, 66, 67), (41, 40, 64, 65), (40, 47, 71, 64), (46, 45, 69, 70), (44, 43, 67, 68), (42, 41, 65, 66), (47, 46, 70, 71), (45, 44, 68, 69), (60, 76, 75, 59), (59, 75, 74, 58), (58, 74, 72, 56), (56, 72, 73, 57), (57, 73, 79, 63), (63, 79, 78, 62), (62, 78, 77, 61), (79, 87, 86, 78), (77, 85, 84, 76), (75, 83, 82, 74), (72, 80, 81, 73), (73, 81, 87, 79), (78, 86, 85, 77), (76, 84, 83, 75), (74, 82, 80, 72), (49, 55, 95, 89), (55, 54, 94, 95), (54, 53, 93, 94), (53, 52, 92, 93), (52, 51, 91, 92), (51, 50, 90, 91), (50, 48, 88, 90), (48, 49, 89, 88)])
me_circle_000.use_remesh_preserve_volume = False
me_circle_000.use_remesh_preserve_attributes = False
me_circle_000.use_mirror_vertex_groups = False
me_circle_000.update()
me_circle_012 = bpy.data.meshes.new('Circle.012')
me_circle_012.from_pydata([(1.928, 2.839, 1.227), (1.211, 1.536, 1.227), (-0.2173, 1.122, 1.227), (-1.52, 1.839, 1.227), (-1.934, 3.267, 1.227), (-1.217, 4.57, 1.227), (0.2111, 4.984, 1.227), (1.514, 4.267, 1.227), (0.6547, 2.231, 1.174), (1.043, 2.937, 1.174), (-0.1192, 2.007, 1.174), (-0.8251, 2.395, 1.174), (-1.05, 3.169, 1.174), (-0.6609, 3.875, 1.174), (0.113, 4.099, 1.174), (0.8189, 3.711, 1.174), (0.6193, 2.275, 1.049), (0.987, 2.943, 1.049), (-0.113, 2.063, 1.049), (-0.7809, 2.431, 1.049), (-0.9932, 3.163, 1.049), (-0.6256, 3.831, 1.049), (0.1067, 4.043, 1.049), (0.7747, 3.675, 1.049), (0.9231, 1.896, 1.102), (1.47, 2.89, 1.102), (-0.1666, 1.58, 1.102), (-1.161, 2.127, 1.102), (-1.476, 3.216, 1.102), (-0.9294, 4.21, 1.102), (0.1603, 4.526, 1.102), (1.154, 3.979, 1.102), (1.06, 1.725, 1.324), (1.688, 2.865, 1.324), (-0.1907, 1.362, 1.324), (-1.331, 1.99, 1.324), (-1.694, 3.241, 1.324), (-1.066, 4.381, 1.324), (0.1845, 4.744, 1.324), (1.325, 4.116, 1.324), (1.928, 2.839, 0.06671), (1.211, 1.536, 0.06671), (-0.2173, 1.122, 0.06671), (-1.52, 1.839, 0.06672), (-1.934, 3.267, 0.06672), (-1.217, 4.57, 0.06672), (0.2111, 4.984, 0.06671), (1.514, 4.267, 0.06671), (0.6547, 2.231, 0.1199), (1.043, 2.937, 0.1199), (-0.1192, 2.007, 0.1199), (-0.8251, 2.395, 0.1199), (-1.05, 3.169, 0.1199), (-0.6609, 3.875, 0.1199), (0.113, 4.099, 0.1199), (0.8189, 3.711, 0.1199), (0.6193, 2.275, 0.2452), (0.987, 2.943, 0.2452), (-0.113, 2.063, 0.2452), (-0.7809, 2.431, 0.2452), (-0.9932, 3.163, 0.2452), (-0.6256, 3.831, 0.2452), (0.1067, 4.043, 0.2452), (0.7747, 3.675, 0.2452), (2.079, 2.822, 0.6471), (1.306, 1.417, 0.6471), (-0.2342, 0.9704, 0.6471), (-1.639, 1.744, 0.6471), (-2.086, 3.284, 0.6471), (-1.312, 4.689, 0.6471), (0.2279, 5.136, 0.6471), (1.633, 4.362, 0.6471), (0.9231, 1.896, 0.192), (1.47, 2.89, 0.192), (-0.1666, 1.58, 0.192), (-1.161, 2.127, 0.192), (-1.476, 3.216, 0.192), (-0.9294, 4.21, 0.192), (0.1603, 4.526, 0.192), (1.154, 3.979, 0.192), (0.9231, 1.896, 0.6471), (1.47, 2.89, 0.6471), (-0.1666, 1.58, 0.6471), (-1.161, 2.127, 0.6471), (-1.476, 3.216, 0.6471), (-0.9294, 4.21, 0.6471), (0.1603, 4.526, 0.6471), (1.154, 3.979, 0.6471), (1.06, 1.725, -0.02989), (1.688, 2.865, -0.02989), (-0.1907, 1.362, -0.02989), (-1.331, 1.99, -0.02989), (-1.694, 3.241, -0.02989), (-1.066, 4.381, -0.02989), (0.1845, 4.744, -0.02989), (1.325, 4.116, -0.02989)], [], [(14, 22, 23, 15), (32, 1, 0, 33), (34, 2, 1, 32), (35, 3, 2, 34), (36, 4, 3, 35), (37, 5, 4, 36), (38, 6, 5, 37), (39, 7, 6, 38), (33, 0, 7, 39), (12, 20, 21, 13), (10, 18, 19, 11), (9, 17, 16, 8), (15, 23, 17, 9), (13, 21, 22, 14), (11, 19, 20, 12), (8, 16, 18, 10), (21, 20, 28, 29), (3, 67, 66, 2), (1, 65, 64, 0), (0, 64, 71, 7), (6, 70, 69, 5), (4, 68, 67, 3), (2, 66, 65, 1), (7, 71, 70, 6), (5, 69, 68, 4), (20, 19, 27, 28), (19, 18, 26, 27), (18, 16, 24, 26), (16, 17, 25, 24), (17, 23, 31, 25), (23, 22, 30, 31), (22, 21, 29, 30), (31, 30, 86, 87), (29, 28, 84, 85), (27, 26, 82, 83), (24, 25, 81, 80), (25, 31, 87, 81), (30, 29, 85, 86), (28, 27, 83, 84), (26, 24, 80, 82), (9, 33, 39, 15), (15, 39, 38, 14), (14, 38, 37, 13), (13, 37, 36, 12), (12, 36, 35, 11), (11, 35, 34, 10), (10, 34, 32, 8), (8, 32, 33, 9), (54, 55, 63, 62), (88, 89, 40, 41), (90, 88, 41, 42), (91, 90, 42, 43), (92, 91, 43, 44), (93, 92, 44, 45), (94, 93, 45, 46), (95, 94, 46, 47), (89, 95, 47, 40), (52, 53, 61, 60), (50, 51, 59, 58), (49, 48, 56, 57), (55, 49, 57, 63), (53, 54, 62, 61), (51, 52, 60, 59), (48, 50, 58, 56), (61, 77, 76, 60), (43, 42, 66, 67), (41, 40, 64, 65), (40, 47, 71, 64), (46, 45, 69, 70), (44, 43, 67, 68), (42, 41, 65, 66), (47, 46, 70, 71), (45, 44, 68, 69), (60, 76, 75, 59), (59, 75, 74, 58), (58, 74, 72, 56), (56, 72, 73, 57), (57, 73, 79, 63), (63, 79, 78, 62), (62, 78, 77, 61), (79, 87, 86, 78), (77, 85, 84, 76), (75, 83, 82, 74), (72, 80, 81, 73), (73, 81, 87, 79), (78, 86, 85, 77), (76, 84, 83, 75), (74, 82, 80, 72), (49, 55, 95, 89), (55, 54, 94, 95), (54, 53, 93, 94), (53, 52, 92, 93), (52, 51, 91, 92), (51, 50, 90, 91), (50, 48, 88, 90), (48, 49, 89, 88)])
me_circle_012.use_remesh_preserve_volume = False
me_circle_012.use_remesh_preserve_attributes = False
me_circle_012.use_mirror_vertex_groups = False
me_circle_012.update()

# ---- objects
ob_reifenbarriere_007 = bpy.data.objects.new('Reifenbarriere.007', me_circle_006)
ob_reifenbarriere_006 = bpy.data.objects.new('Reifenbarriere.006', me_circle_005)
ob_reifenbarriere_005 = bpy.data.objects.new('Reifenbarriere.005', me_circle_004)
ob_reifenbarriere_004 = bpy.data.objects.new('Reifenbarriere.004', me_circle_003)
ob_reifenbarriere_003 = bpy.data.objects.new('Reifenbarriere.003', me_circle_002)
ob_reifenbarriere_002 = bpy.data.objects.new('Reifenbarriere.002', me_circle_001)
ob_reifenbarriere_001 = bpy.data.objects.new('Reifenbarriere.001', me_circle_000)
ob_reifenbarriere = bpy.data.objects.new('Reifenbarriere', me_circle_012)

# ---- transforms, parenting, visibility, modifiers, constraints
ob_reifenbarriere_007.location = (0.0, 0.0, 0.0)
ob_reifenbarriere_007.lineart.crease_threshold = 0.0
ob_reifenbarriere_006.location = (0.0, 0.0, 0.0)
ob_reifenbarriere_006.lineart.crease_threshold = 0.0
ob_reifenbarriere_005.location = (0.0, 0.0, 0.0)
ob_reifenbarriere_005.lineart.crease_threshold = 0.0
ob_reifenbarriere_004.location = (0.0, 0.0, 0.0)
ob_reifenbarriere_004.lineart.crease_threshold = 0.0
ob_reifenbarriere_003.location = (0.0, 0.0, 0.0)
ob_reifenbarriere_003.lineart.crease_threshold = 0.0
ob_reifenbarriere_002.location = (0.0, 0.0, 0.0)
ob_reifenbarriere_002.lineart.crease_threshold = 0.0
ob_reifenbarriere_001.location = (0.0, 0.0, 0.0)
ob_reifenbarriere_001.lineart.crease_threshold = 0.0
ob_reifenbarriere.location = (0.0, 0.0, 0.0)
ob_reifenbarriere.lineart.crease_threshold = 0.0

# ---- collection membership
col_collection_1.objects.link(ob_reifenbarriere_007)
col_collection_1.objects.link(ob_reifenbarriere_006)
col_collection_1.objects.link(ob_reifenbarriere_005)
col_collection_1.objects.link(ob_reifenbarriere_004)
col_collection_1.objects.link(ob_reifenbarriere_003)
col_collection_1.objects.link(ob_reifenbarriere_002)
col_collection_1.objects.link(ob_reifenbarriere_001)
col_collection_1.objects.link(ob_reifenbarriere)

# ---- scene / render settings (as saved in the file)
scene.frame_start = 1; scene.frame_end = 250; scene.frame_set(1)
scene.render.engine = 'BLENDER_EEVEE_NEXT'
scene.render.resolution_percentage = 50
scene.render.dither_intensity = 0.0
scene.cycles.use_denoising = False
scene.cycles.samples = 128
scene.cycles.sampling_pattern = 'TABULATED_SOBOL'
scene.cycles.use_adaptive_sampling = False
scene.cycles.use_light_tree = False
scene.cycles.blur_glossy = 0.0
scene.cycles.sample_clamp_indirect = 0.0
scene.view_settings.view_transform = 'Standard'
bpy.context.view_layer.update()

# ---- added for rendering (the .blend has no active camera and no usable light): camera, sun
cam_auto = bpy.data.cameras.new('AutoCamera')
cam_auto.lens = 50.0
cam_auto.sensor_width = 36.0
cam_auto.clip_end = 1000.0
ob_auto_camera = bpy.data.objects.new('AutoCamera', cam_auto)
scene.collection.objects.link(ob_auto_camera)
ob_auto_camera.location = (12.861, -12.4648, 12.4928)
ob_auto_camera.rotation_euler = (1.09748, -7.21219e-08, 0.694738)
scene.camera = ob_auto_camera
light_auto_sun = bpy.data.lights.new('AutoSun', 'SUN')
light_auto_sun.energy = 3.0
light_auto_sun.angle = 0.0523599
ob_auto_sun = bpy.data.objects.new('AutoSun', light_auto_sun)
scene.collection.objects.link(ob_auto_sun)
ob_auto_sun.rotation_euler = (0.872665, 0.174533, 0.523599)
bpy.context.view_layer.update()
